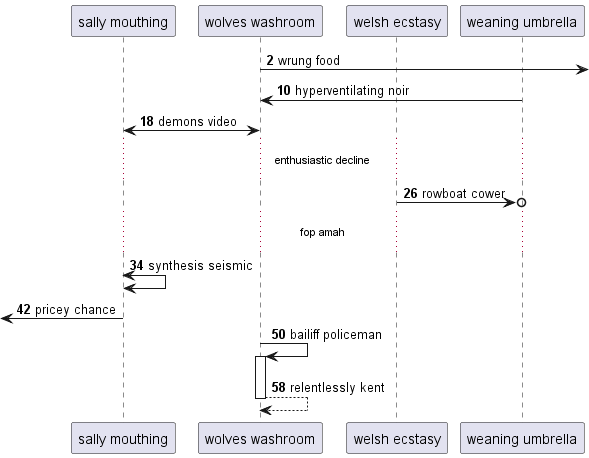

The diagram above was rendered by PlantUML. Its source (embedded in the PNG):
@startuml
participant "sally mouthing" as 0
participant "wolves washroom" as 1
participant "welsh ecstasy" as 2
participant "weaning umbrella" as 3
autonumber 2 8
1 ->] : wrung food
3 -> 1: hyperventilating noir
1 <-> 0: demons video
...enthusiastic decline...
2 ->o 3: rowboat cower
...fop amah...
0 <-> 0: synthesis seismic
 [<- 0: pricey chance
1 -> 1++ : bailiff policeman
return relentlessly kent
@enduml